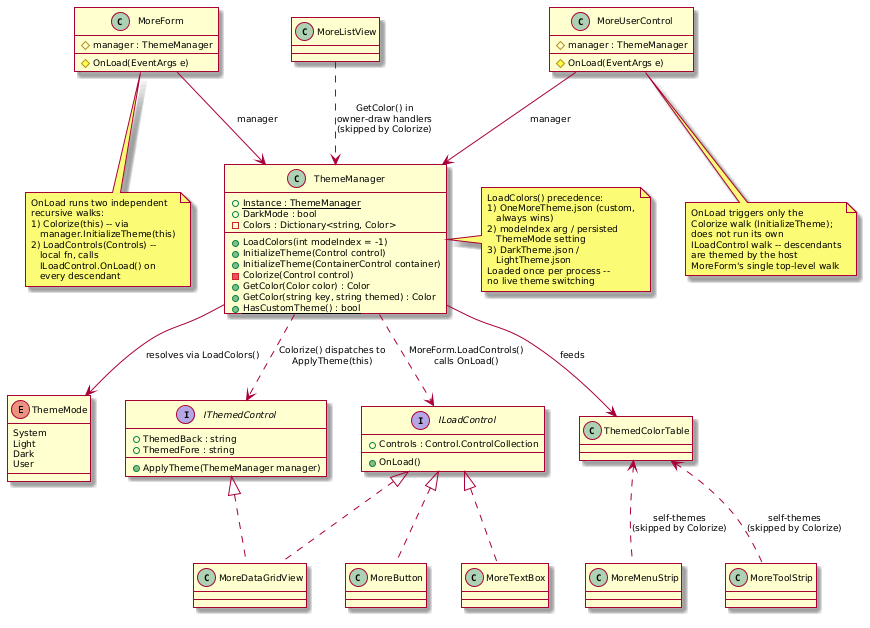

The diagram above was rendered by PlantUML. Its source (embedded in the PNG):
@startuml
scale max 900 width
skin rose
skinparam defaultFontSize 9
top to bottom direction

enum ThemeMode {
  System
  Light
  Dark
  User
}

class ThemeManager {
  +{static} Instance : ThemeManager
  +DarkMode : bool
  -Colors : Dictionary<string, Color>
  +LoadColors(int modeIndex = -1)
  +InitializeTheme(Control control)
  +InitializeTheme(ContainerControl container)
  -Colorize(Control control)
  +GetColor(Color color) : Color
  +GetColor(string key, string themed) : Color
  +{static} HasCustomTheme() : bool
}

interface IThemedControl {
  +ThemedBack : string
  +ThemedFore : string
  +ApplyTheme(ThemeManager manager)
}

interface ILoadControl {
  +Controls : Control.ControlCollection
  +OnLoad()
}

class ThemedColorTable

class MoreForm {
  #manager : ThemeManager
  #OnLoad(EventArgs e)
}

class MoreUserControl {
  #manager : ThemeManager
  #OnLoad(EventArgs e)
}

class MoreButton
class MoreTextBox
class MoreDataGridView
class MoreListView
class MoreMenuStrip
class MoreToolStrip

ThemeManager --> ThemeMode : resolves via LoadColors()

MoreForm --> ThemeManager : manager
MoreUserControl --> ThemeManager : manager

ThemeManager ..> IThemedControl : Colorize() dispatches to\nApplyTheme(this)
ThemeManager ..> ILoadControl : MoreForm.LoadControls()\ncalls OnLoad()

ILoadControl <|.. MoreButton
ILoadControl <|.. MoreTextBox
ILoadControl <|.. MoreDataGridView
IThemedControl <|.. MoreDataGridView

MoreListView ..> ThemeManager : GetColor() in\nowner-draw handlers\n(skipped by Colorize)

ThemeManager --> ThemedColorTable : feeds
ThemedColorTable <.. MoreMenuStrip : self-themes\n(skipped by Colorize)
ThemedColorTable <.. MoreToolStrip : self-themes\n(skipped by Colorize)

note bottom of MoreForm
  OnLoad runs two independent
  recursive walks:
  1) Colorize(this) -- via
     manager.InitializeTheme(this)
  2) LoadControls(Controls) --
     local fn, calls
     ILoadControl.OnLoad() on
     every descendant
end note

note bottom of MoreUserControl
  OnLoad triggers only the
  Colorize walk (InitializeTheme);
  does not run its own
  ILoadControl walk -- descendants
  are themed by the host
  MoreForm's single top-level walk
end note

note right of ThemeManager
  LoadColors() precedence:
  1) OneMoreTheme.json (custom,
     always wins)
  2) modeIndex arg / persisted
     ThemeMode setting
  3) DarkTheme.json /
     LightTheme.json
  Loaded once per process --
  no live theme switching
end note
@enduml